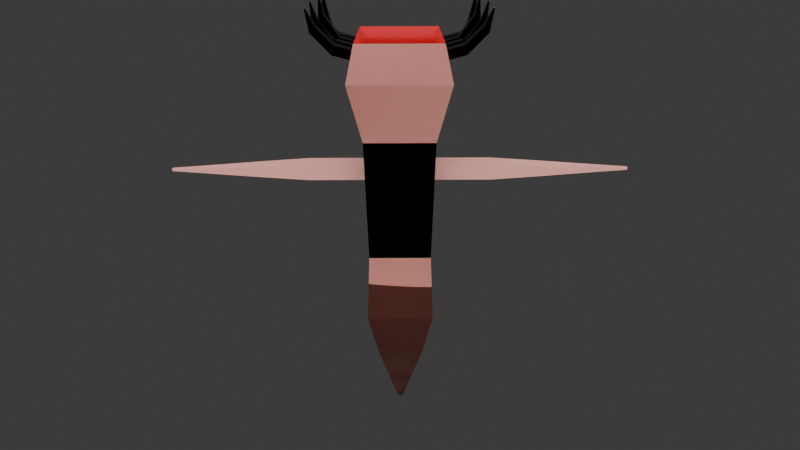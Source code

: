 # Source: theligntRIGGED.blend  (saved by Blender 4.0.36; exported with 4.5.12 LTS)
import bpy
from mathutils import Matrix  # noqa: F401  (used for matrix-valued properties, if any)

bpy.ops.wm.read_factory_settings(use_empty=True)
scene = bpy.context.scene
scene.name = 'Scene'

# ---- collections
col_collection = bpy.data.collections.new('Collection'); scene.collection.children.link(col_collection)

# ---- materials (node trees are filled in below, after node groups)
mat_main = bpy.data.materials.new('Main')
mat_main.alpha_threshold = 0.0
mat_main.use_transparent_shadow = False
mat_main.roughness = 0.5
mat_main.line_color = (0.0, 0.0, 0.0, 1.0)
mat_material = bpy.data.materials.new('Material')
mat_material.use_transparent_shadow = False
mat_material_001 = bpy.data.materials.new('Material.001')
mat_material_001.use_transparent_shadow = False

# ---- material node trees
mat_main.use_nodes = True; mat_main.node_tree.nodes.clear()
_N = mat_main.node_tree.nodes; _L = mat_main.node_tree.links
n0 = _N.new('ShaderNodeOutputMaterial'); n0.name = 'Material Output'; n0.location = (300, 300)
n1 = _N.new('ShaderNodeBsdfPrincipled'); n1.name = 'Principled BSDF'; n1.location = (10, 300)
n1.inputs[0].default_value = (0.8013, 0.3685, 0.2975, 1.0)
n1.inputs[3].default_value = 1.45
_L.new(n1.outputs[0], n0.inputs[0])
n0.is_active_output = True
mat_material.use_nodes = True; mat_material.node_tree.nodes.clear()
_N = mat_material.node_tree.nodes; _L = mat_material.node_tree.links
n0 = _N.new('ShaderNodeBsdfPrincipled'); n0.name = 'Principled BSDF'; n0.location = (10, 300)
n0.inputs[0].default_value = (0.8005, 0.02302, 0.03118, 1.0)
n0.inputs[1].default_value = 0.4646
n0.inputs[2].default_value = 0.1457
n0.inputs[3].default_value = 1.45
n1 = _N.new('ShaderNodeOutputMaterial'); n1.name = 'Material Output'; n1.location = (300, 300)
_L.new(n0.outputs[0], n1.inputs[0])
n1.is_active_output = True
mat_material_001.use_nodes = True; mat_material_001.node_tree.nodes.clear()
_N = mat_material_001.node_tree.nodes; _L = mat_material_001.node_tree.links
n0 = _N.new('ShaderNodeBsdfPrincipled'); n0.name = 'Principled BSDF'; n0.location = (10, 300)
n0.inputs[0].default_value = (0.0, 0.0, 0.0, 1.0)
n0.inputs[1].default_value = 0.9764
n0.inputs[2].default_value = 0.1772
n0.inputs[3].default_value = 1.45
n1 = _N.new('ShaderNodeOutputMaterial'); n1.name = 'Material Output'; n1.location = (300, 300)
_L.new(n0.outputs[0], n1.inputs[0])
n1.is_active_output = True

# ---- world
world_world = bpy.data.worlds.new('World'); scene.world = world_world
world_world.use_nodes = True; world_world.node_tree.nodes.clear()
_N = world_world.node_tree.nodes; _L = world_world.node_tree.links
n0 = _N.new('ShaderNodeOutputWorld'); n0.name = 'World Output'; n0.location = (300, 300)
n1 = _N.new('ShaderNodeBackground'); n1.name = 'Background'; n1.location = (10, 300)
n1.inputs[0].default_value = (0.05088, 0.05088, 0.05088, 1.0)
_L.new(n1.outputs[0], n0.inputs[0])
n0.is_active_output = True
world_world.color = (0.05088, 0.05088, 0.05088)
world_world.use_sun_shadow = False
world_world.sun_shadow_jitter_overblur = 0.0

# ---- cameras
cam_camera_001 = bpy.data.cameras.new('Camera.001')
cam_camera_001.lens = 19.0

# ---- lights
light_point = bpy.data.lights.new('Point', 'SPOT')
light_point.color = (0.9743, 0.9491, 1.0)
light_point.transmission_factor = 0.0
light_point.energy = 1e+04
light_point.shadow_soft_size = 14.72
light_point.shadow_maximum_resolution = 0.006
light_point.use_absolute_resolution = True
light_point.use_soft_falloff = False

# ---- meshes
me_cube = bpy.data.meshes.new('Cube')
me_cube.from_pydata([(0.862, 0.862, 1.277), (1.0, 1.0, -1.0), (0.862, -0.862, 1.277), (1.0, -1.0, -1.0), (-0.862, 0.862, 1.277), (-1.0, 1.0, -1.0), (-0.862, -0.862, 1.277), (-1.0, -1.0, -1.0), (0.862, -0.862, 4.737), (-0.862, -0.862, 4.737), (0.862, 0.862, 4.737), (-0.862, 0.862, 4.737), (1.137, -1.137, 6.159), (-1.137, -1.137, 6.159), (1.137, 1.137, 6.159), (-1.137, 1.137, 6.159), (0.9383, -0.9383, 6.932), (-0.9383, -0.9383, 6.932), (0.9383, 0.9383, 6.932), (-0.9383, 0.9383, 6.932), (0.9383, -0.9383, 5.342), (-0.9383, -0.9383, 5.342), (0.9383, 0.9383, 5.342), (-0.9383, 0.9383, 5.342), (-1.031, 0.7926, 6.573), (-1.416, 0.7926, 6.672), (-0.979, 0.7926, 6.773), (-1.365, 0.7926, 6.872), (-1.031, 0.5445, 6.573), (-1.416, 0.5445, 6.672), (-0.979, 0.5445, 6.773), (-1.365, 0.5445, 6.872), (-1.03, 0.3425, 6.573), (-1.476, 0.3425, 6.688), (-0.9807, 0.3425, 6.767), (-1.426, 0.3425, 6.881), (-1.03, 0.1238, 6.573), (-1.476, 0.1238, 6.688), (-0.9807, 0.1238, 6.767), (-1.426, 0.1238, 6.881), (-1.03, -0.06636, 6.575), (-1.376, -0.06636, 6.663), (-0.9818, -0.06636, 6.762), (-1.328, -0.06636, 6.851), (-1.03, -0.3016, 6.575), (-1.376, -0.3016, 6.663), (-0.9818, -0.3016, 6.762), (-1.328, -0.3016, 6.851), (-1.041, -0.4702, 6.533), (-1.566, -0.4702, 6.668), (-0.9843, -0.4702, 6.753), (-1.509, -0.4702, 6.887), (-1.041, -0.6864, 6.533), (-1.566, -0.6864, 6.668), (-0.9843, -0.6864, 6.753), (-1.509, -0.6864, 6.887), (-1.836, 0.7697, 7.101), (-1.715, 0.7697, 7.219), (-1.715, 0.5674, 7.219), (-1.836, 0.5674, 7.101), (-1.842, 0.3166, 7.156), (-1.731, 0.3166, 7.26), (-1.731, 0.1497, 7.26), (-1.842, 0.1497, 7.156), (-1.774, -0.0955, 7.234), (-1.642, -0.0955, 7.296), (-1.642, -0.2725, 7.296), (-1.774, -0.2725, 7.234), (-1.766, -0.4962, 7.213), (-1.594, -0.4962, 7.218), (-1.594, -0.6604, 7.218), (-1.766, -0.6604, 7.213), (-1.709, -0.5643, 7.65), (-1.679, -0.5643, 7.651), (-1.679, -0.5922, 7.651), (-1.709, -0.5922, 7.65), (-1.739, -0.1667, 7.645), (-1.71, -0.1667, 7.649), (-1.71, -0.2013, 7.649), (-1.739, -0.2013, 7.645), (-1.864, 0.2472, 7.601), (-1.838, 0.2472, 7.603), (-1.838, 0.2192, 7.603), (-1.864, 0.2192, 7.601), (-1.905, 0.6812, 7.543), (-1.884, 0.6812, 7.544), (-1.884, 0.6559, 7.544), (-1.905, 0.6559, 7.543), (-0.751, 0.751, -2.839), (-0.751, -0.751, -2.839), (0.751, 0.751, -2.839), (0.751, -0.751, -2.839), (-0.433, 0.433, -4.579), (-0.433, -0.433, -4.579), (0.433, 0.433, -4.579), (0.433, -0.433, -4.579), (-0.09771, 0.09771, -6.39), (-0.09771, -0.09771, -6.39), (0.09771, 0.09771, -6.39), (0.09771, -0.09771, -6.39), (0.862, -0.2392, 3.41), (2.387, -0.2392, 3.41), (0.862, -0.2392, 3.829), (2.387, -0.2392, 3.829), (0.862, 0.2173, 3.41), (2.387, 0.2173, 3.41), (0.862, 0.2173, 3.829), (2.387, 0.2173, 3.829), (3.559, -0.1807, 3.464), (3.559, -0.1807, 3.775), (3.559, 0.1588, 3.775), (3.559, 0.1588, 3.464), (5.145, -0.09209, 3.545), (5.145, -0.09209, 3.694), (5.145, 0.07016, 3.694), (5.145, 0.07016, 3.545), (6.022, -0.04619, 3.587), (6.022, -0.04619, 3.652), (6.022, 0.02427, 3.652), (6.022, 0.02427, 3.587), (-0.862, 0.862, 1.277), (-1.0, 1.0, -1.0), (-0.862, -0.862, 1.277), (-1.0, -1.0, -1.0), (0.862, 0.862, 1.277), (1.0, 1.0, -1.0), (0.862, -0.862, 1.277), (1.0, -1.0, -1.0), (-0.862, -0.862, 4.737), (0.862, -0.862, 4.737), (-0.862, 0.862, 4.737), (0.862, 0.862, 4.737), (-1.137, -1.137, 6.159), (1.137, -1.137, 6.159), (-1.137, 1.137, 6.159), (1.137, 1.137, 6.159), (-0.9383, -0.9383, 6.932), (0.9383, -0.9383, 6.932), (-0.9383, 0.9383, 6.932), (0.9383, 0.9383, 6.932), (-0.6742, -0.6742, 5.342), (0.6742, -0.6742, 5.342), (-0.6742, 0.6742, 5.342), (0.6742, 0.6742, 5.342), (1.031, 0.7926, 6.573), (1.416, 0.7926, 6.672), (0.979, 0.7926, 6.773), (1.365, 0.7926, 6.872), (1.031, 0.5445, 6.573), (1.416, 0.5445, 6.672), (0.979, 0.5445, 6.773), (1.365, 0.5445, 6.872), (1.03, 0.3425, 6.573), (1.476, 0.3425, 6.688), (0.9807, 0.3425, 6.767), (1.426, 0.3425, 6.881), (1.03, 0.1238, 6.573), (1.476, 0.1238, 6.688), (0.9807, 0.1238, 6.767), (1.426, 0.1238, 6.881), (1.03, -0.06636, 6.575), (1.376, -0.06636, 6.663), (0.9818, -0.06636, 6.762), (1.328, -0.06636, 6.851), (1.03, -0.3016, 6.575), (1.376, -0.3016, 6.663), (0.9818, -0.3016, 6.762), (1.328, -0.3016, 6.851), (1.041, -0.4702, 6.533), (1.566, -0.4702, 6.668), (0.9843, -0.4702, 6.753), (1.509, -0.4702, 6.887), (1.041, -0.6864, 6.533), (1.566, -0.6864, 6.668), (0.9843, -0.6864, 6.753), (1.509, -0.6864, 6.887), (1.836, 0.7697, 7.101), (1.715, 0.7697, 7.219), (1.715, 0.5674, 7.219), (1.836, 0.5674, 7.101), (1.842, 0.3166, 7.156), (1.731, 0.3166, 7.26), (1.731, 0.1497, 7.26), (1.842, 0.1497, 7.156), (1.774, -0.0955, 7.234), (1.642, -0.0955, 7.296), (1.642, -0.2725, 7.296), (1.774, -0.2725, 7.234), (1.766, -0.4962, 7.213), (1.594, -0.4962, 7.218), (1.594, -0.6604, 7.218), (1.766, -0.6604, 7.213), (1.709, -0.5643, 7.65), (1.679, -0.5643, 7.651), (1.679, -0.5922, 7.651), (1.709, -0.5922, 7.65), (1.739, -0.1667, 7.645), (1.71, -0.1667, 7.649), (1.71, -0.2013, 7.649), (1.739, -0.2013, 7.645), (1.864, 0.2472, 7.601), (1.838, 0.2472, 7.603), (1.838, 0.2192, 7.603), (1.864, 0.2192, 7.601), (1.905, 0.6812, 7.543), (1.884, 0.6812, 7.544), (1.884, 0.6559, 7.544), (1.905, 0.6559, 7.543), (0.751, 0.751, -2.839), (0.751, -0.751, -2.839), (-0.751, 0.751, -2.839), (-0.751, -0.751, -2.839), (0.433, 0.433, -4.579), (0.433, -0.433, -4.579), (-0.433, 0.433, -4.579), (-0.433, -0.433, -4.579), (0.09771, 0.09771, -6.39), (0.09771, -0.09771, -6.39), (-0.09771, 0.09771, -6.39), (-0.09771, -0.09771, -6.39), (-0.862, -0.2392, 3.41), (-2.387, -0.2392, 3.41), (-0.862, -0.2392, 3.829), (-2.387, -0.2392, 3.829), (-0.862, 0.2173, 3.41), (-2.387, 0.2173, 3.41), (-0.862, 0.2173, 3.829), (-2.387, 0.2173, 3.829), (-3.559, -0.1807, 3.464), (-3.559, -0.1807, 3.775), (-3.559, 0.1588, 3.775), (-3.559, 0.1588, 3.464), (-5.145, -0.09209, 3.545), (-5.145, -0.09209, 3.694), (-5.145, 0.07016, 3.694), (-5.145, 0.07016, 3.545), (-6.022, -0.04619, 3.587), (-6.022, -0.04619, 3.652), (-6.022, 0.02427, 3.652), (-6.022, 0.02427, 3.587)], [], [(0, 4, 11, 10), (3, 2, 6, 7), (7, 6, 4, 5), (7, 5, 88, 89), (1, 0, 2, 3), (5, 4, 0, 1), (10, 11, 15, 14), (6, 2, 8, 9), (4, 6, 9, 11), (2, 0, 10, 8), (12, 14, 18, 16), (8, 10, 14, 12), (11, 9, 13, 15), (9, 8, 12, 13), (19, 17, 21, 23), (15, 13, 17, 19), (13, 12, 16, 17), (14, 15, 19, 18), (22, 23, 21, 20), (17, 16, 20, 21), (18, 19, 23, 22), (16, 18, 22, 20), (24, 25, 27, 26), (26, 27, 31, 30), (30, 31, 29, 28), (28, 29, 25, 24), (26, 30, 28, 24), (25, 29, 59, 56), (32, 33, 35, 34), (34, 35, 39, 38), (38, 39, 37, 36), (36, 37, 33, 32), (34, 38, 36, 32), (37, 39, 62, 63), (40, 41, 43, 42), (42, 43, 47, 46), (46, 47, 45, 44), (44, 45, 41, 40), (42, 46, 44, 40), (47, 43, 65, 66), (48, 49, 51, 50), (50, 51, 55, 54), (54, 55, 53, 52), (52, 53, 49, 48), (50, 54, 52, 48), (53, 55, 70, 71), (59, 58, 86, 87), (31, 27, 57, 58), (29, 31, 58, 59), (27, 25, 56, 57), (60, 63, 83, 80), (35, 33, 60, 61), (33, 37, 63, 60), (39, 35, 61, 62), (67, 66, 78, 79), (45, 47, 66, 67), (43, 41, 64, 65), (41, 45, 67, 64), (69, 68, 72, 73), (51, 49, 68, 69), (49, 53, 71, 68), (55, 51, 69, 70), (74, 73, 72, 75), (68, 71, 75, 72), (70, 69, 73, 74), (71, 70, 74, 75), (78, 77, 76, 79), (65, 64, 76, 77), (64, 67, 79, 76), (66, 65, 77, 78), (82, 81, 80, 83), (62, 61, 81, 82), (63, 62, 82, 83), (61, 60, 80, 81), (86, 85, 84, 87), (57, 56, 84, 85), (56, 59, 87, 84), (58, 57, 85, 86), (91, 89, 93, 95), (1, 3, 91, 90), (5, 1, 90, 88), (3, 7, 89, 91), (94, 95, 99, 98), (89, 88, 92, 93), (90, 91, 95, 94), (88, 90, 94, 92), (96, 98, 99, 97), (92, 94, 98, 96), (95, 93, 97, 99), (93, 92, 96, 97), (100, 101, 103, 102), (102, 103, 107, 106), (106, 107, 105, 104), (104, 105, 101, 100), (102, 106, 104, 100), (103, 101, 108, 109), (110, 109, 113, 114), (101, 105, 111, 108), (107, 103, 109, 110), (105, 107, 110, 111), (115, 114, 118, 119), (111, 110, 114, 115), (109, 108, 112, 113), (108, 111, 115, 112), (118, 117, 116, 119), (113, 112, 116, 117), (112, 115, 119, 116), (114, 113, 117, 118), (120, 130, 131, 124), (123, 127, 126, 122), (127, 125, 124, 126), (127, 209, 208, 125), (121, 123, 122, 120), (125, 121, 120, 124), (130, 134, 135, 131), (126, 129, 128, 122), (124, 131, 129, 126), (122, 128, 130, 120), (132, 136, 138, 134), (128, 132, 134, 130), (131, 135, 133, 129), (129, 133, 132, 128), (139, 143, 141, 137), (135, 139, 137, 133), (133, 137, 136, 132), (134, 138, 139, 135), (142, 140, 141, 143), (137, 141, 140, 136), (138, 142, 143, 139), (136, 140, 142, 138), (144, 146, 147, 145), (146, 150, 151, 147), (150, 148, 149, 151), (148, 144, 145, 149), (146, 144, 148, 150), (145, 176, 179, 149), (152, 154, 155, 153), (154, 158, 159, 155), (158, 156, 157, 159), (156, 152, 153, 157), (154, 152, 156, 158), (157, 183, 182, 159), (160, 162, 163, 161), (162, 166, 167, 163), (166, 164, 165, 167), (164, 160, 161, 165), (162, 160, 164, 166), (167, 186, 185, 163), (168, 170, 171, 169), (170, 174, 175, 171), (174, 172, 173, 175), (172, 168, 169, 173), (170, 168, 172, 174), (173, 191, 190, 175), (179, 207, 206, 178), (151, 178, 177, 147), (149, 179, 178, 151), (147, 177, 176, 145), (180, 200, 203, 183), (155, 181, 180, 153), (153, 180, 183, 157), (159, 182, 181, 155), (187, 199, 198, 186), (165, 187, 186, 167), (163, 185, 184, 161), (161, 184, 187, 165), (189, 193, 192, 188), (171, 189, 188, 169), (169, 188, 191, 173), (175, 190, 189, 171), (194, 195, 192, 193), (188, 192, 195, 191), (190, 194, 193, 189), (191, 195, 194, 190), (198, 199, 196, 197), (185, 197, 196, 184), (184, 196, 199, 187), (186, 198, 197, 185), (202, 203, 200, 201), (182, 202, 201, 181), (183, 203, 202, 182), (181, 201, 200, 180), (206, 207, 204, 205), (177, 205, 204, 176), (176, 204, 207, 179), (178, 206, 205, 177), (211, 215, 213, 209), (121, 210, 211, 123), (125, 208, 210, 121), (123, 211, 209, 127), (214, 218, 219, 215), (209, 213, 212, 208), (210, 214, 215, 211), (208, 212, 214, 210), (216, 217, 219, 218), (212, 216, 218, 214), (215, 219, 217, 213), (213, 217, 216, 212), (220, 222, 223, 221), (222, 226, 227, 223), (226, 224, 225, 227), (224, 220, 221, 225), (222, 220, 224, 226), (223, 229, 228, 221), (230, 234, 233, 229), (221, 228, 231, 225), (227, 230, 229, 223), (225, 231, 230, 227), (235, 239, 238, 234), (231, 235, 234, 230), (229, 233, 232, 228), (228, 232, 235, 231), (238, 239, 236, 237), (233, 237, 236, 232), (232, 236, 239, 235), (234, 238, 237, 233)])
me_cube.polygons.foreach_set('material_index', [0, 0, 0, 0, 0, 0, 0, 0, 0, 0, 0, 0, 0, 0, 0, 0, 0, 0, 0, 0, 0, 0, 2, 2, 2, 2, 0, 2, 2, 2, 2, 2, 0, 2, 2, 2, 0, 2, 0, 2, 2, 2, 2, 2, 0, 2, 2, 2, 2, 2, 2, 2, 2, 2, 2, 2, 2, 2, 2, 2, 2, 2, 2, 2, 2, 2, 2, 2, 2, 2, 2, 2, 2, 2, 0, 2, 2, 2, 0, 0, 0, 0, 0, 0, 0, 0, 0, 0, 0, 0, 0, 0, 0, 0, 0, 0, 0, 0, 0, 0, 0, 0, 0, 0, 0, 0, 0, 0, 0, 0, 0, 0, 0, 0, 0, 0, 0, 0, 0, 0, 0, 0, 1, 0, 0, 0, 1, 1, 1, 1, 2, 2, 2, 2, 0, 2, 2, 2, 2, 2, 0, 2, 2, 2, 2, 2, 0, 2, 2, 2, 2, 2, 0, 2, 2, 2, 2, 2, 0, 2, 2, 2, 2, 2, 2, 2, 2, 2, 2, 2, 2, 0, 2, 2, 2, 2, 2, 2, 2, 2, 2, 2, 0, 2, 2, 2, 0, 0, 0, 0, 0, 0, 0, 0, 0, 0, 0, 0, 0, 0, 0, 0, 0, 0, 0, 0, 0, 0, 0, 0, 0, 0, 0, 0, 0, 0])
_uv = me_cube.uv_layers.new(name='UVMap')
_uv.uv.foreach_set('vector', [0.625, 0.5, 0.625, 0.25, 0.625, 0.25, 0.625, 0.5, 0.375, 0.75, 0.625, 0.75, 0.625, 1.0, 0.375, 1.0, 0.375, 0.0, 0.625, 0.0, 0.625, 0.25, 0.375, 0.25, 0.375, 0.0, 0.375, 0.25, 0.375, 0.25, 0.375, 0.0, 0.375, 0.5, 0.625, 0.5, 0.625, 0.75, 0.375, 0.75, 0.375, 0.25, 0.625, 0.25, 0.625, 0.5, 0.375, 0.5, 0.625, 0.5, 0.625, 0.25, 0.625, 0.25, 0.625, 0.5, 0.625, 1.0, 0.625, 0.75, 0.625, 0.75, 0.625, 1.0, 0.625, 0.25, 0.625, 0.0, 0.625, 0.0, 0.625, 0.25, 0.625, 0.75, 0.625, 0.5, 0.625, 0.5, 0.625, 0.75, 0.625, 0.75, 0.625, 0.5, 0.625, 0.5, 0.625, 0.75, 0.625, 0.75, 0.625, 0.5, 0.625, 0.5, 0.625, 0.75, 0.625, 0.25, 0.625, 0.0, 0.625, 0.0, 0.625, 0.25, 0.625, 1.0, 0.625, 0.75, 0.625, 0.75, 0.625, 1.0, 0.625, 0.25, 0.625, 0.0, 0.625, 0.0, 0.625, 0.25, 0.625, 0.25, 0.625, 0.0, 0.625, 0.0, 0.625, 0.25, 0.625, 1.0, 0.625, 0.75, 0.625, 0.75, 0.625, 1.0, 0.625, 0.5, 0.625, 0.25, 0.625, 0.25, 0.625, 0.5, 0.625, 0.5, 0.875, 0.5, 0.875, 0.75, 0.625, 0.75, 0.625, 1.0, 0.625, 0.75, 0.625, 0.75, 0.625, 1.0, 0.625, 0.5, 0.625, 0.25, 0.625, 0.25, 0.625, 0.5, 0.625, 0.75, 0.625, 0.5, 0.625, 0.5, 0.625, 0.75, 0.375, 0.0, 0.625, 0.0, 0.625, 0.25, 0.375, 0.25, 0.375, 0.25, 0.625, 0.25, 0.625, 0.5, 0.375, 0.5, 0.375, 0.5, 0.625, 0.5, 0.625, 0.75, 0.375, 0.75, 0.375, 0.75, 0.625, 0.75, 0.625, 1.0, 0.375, 1.0, 0.125, 0.5, 0.375, 0.5, 0.375, 0.75, 0.125, 0.75, 0.625, 1.0, 0.625, 0.75, 0.625, 0.75, 0.625, 1.0, 0.375, 0.0, 0.625, 0.0, 0.625, 0.25, 0.375, 0.25, 0.375, 0.25, 0.625, 0.25, 0.625, 0.5, 0.375, 0.5, 0.375, 0.5, 0.625, 0.5, 0.625, 0.75, 0.375, 0.75, 0.375, 0.75, 0.625, 0.75, 0.625, 1.0, 0.375, 1.0, 0.125, 0.5, 0.375, 0.5, 0.375, 0.75, 0.125, 0.75, 0.625, 0.75, 0.625, 0.5, 0.625, 0.5, 0.625, 0.75, 0.375, 0.0, 0.625, 0.0, 0.625, 0.25, 0.375, 0.25, 0.375, 0.25, 0.625, 0.25, 0.625, 0.5, 0.375, 0.5, 0.375, 0.5, 0.625, 0.5, 0.625, 0.75, 0.375, 0.75, 0.375, 0.75, 0.625, 0.75, 0.625, 1.0, 0.375, 1.0, 0.125, 0.5, 0.375, 0.5, 0.375, 0.75, 0.125, 0.75, 0.625, 0.5, 0.625, 0.25, 0.625, 0.25, 0.625, 0.5, 0.375, 0.0, 0.625, 0.0, 0.625, 0.25, 0.375, 0.25, 0.375, 0.25, 0.625, 0.25, 0.625, 0.5, 0.375, 0.5, 0.375, 0.5, 0.625, 0.5, 0.625, 0.75, 0.375, 0.75, 0.375, 0.75, 0.625, 0.75, 0.625, 1.0, 0.375, 1.0, 0.125, 0.5, 0.375, 0.5, 0.375, 0.75, 0.125, 0.75, 0.625, 0.75, 0.625, 0.5, 0.625, 0.5, 0.625, 0.75, 0.625, 0.75, 0.625, 0.5, 0.625, 0.5, 0.625, 0.75, 0.625, 0.5, 0.625, 0.25, 0.625, 0.25, 0.625, 0.5, 0.625, 0.75, 0.625, 0.5, 0.625, 0.5, 0.625, 0.75, 0.625, 0.25, 0.625, 0.0, 0.625, 0.0, 0.625, 0.25, 0.625, 1.0, 0.625, 0.75, 0.625, 0.75, 0.625, 1.0, 0.625, 0.25, 0.625, 0.0, 0.625, 0.0, 0.625, 0.25, 0.625, 1.0, 0.625, 0.75, 0.625, 0.75, 0.625, 1.0, 0.625, 0.5, 0.625, 0.25, 0.625, 0.25, 0.625, 0.5, 0.625, 0.75, 0.625, 0.5, 0.625, 0.5, 0.625, 0.75, 0.625, 0.75, 0.625, 0.5, 0.625, 0.5, 0.625, 0.75, 0.625, 0.25, 0.625, 0.0, 0.625, 0.0, 0.625, 0.25, 0.625, 1.0, 0.625, 0.75, 0.625, 0.75, 0.625, 1.0, 0.625, 0.25, 0.625, 0.0, 0.625, 0.0, 0.625, 0.25, 0.625, 0.25, 0.625, 0.0, 0.625, 0.0, 0.625, 0.25, 0.625, 1.0, 0.625, 0.75, 0.625, 0.75, 0.625, 1.0, 0.625, 0.5, 0.625, 0.25, 0.625, 0.25, 0.625, 0.5, 0.625, 0.5, 0.875, 0.5, 0.875, 0.75, 0.625, 0.75, 0.625, 1.0, 0.625, 0.75, 0.625, 0.75, 0.625, 1.0, 0.625, 0.5, 0.625, 0.25, 0.625, 0.25, 0.625, 0.5, 0.625, 0.75, 0.625, 0.5, 0.625, 0.5, 0.625, 0.75, 0.625, 0.5, 0.875, 0.5, 0.875, 0.75, 0.625, 0.75, 0.625, 0.25, 0.625, 0.0, 0.625, 0.0, 0.625, 0.25, 0.625, 1.0, 0.625, 0.75, 0.625, 0.75, 0.625, 1.0, 0.625, 0.5, 0.625, 0.25, 0.625, 0.25, 0.625, 0.5, 0.625, 0.5, 0.875, 0.5, 0.875, 0.75, 0.625, 0.75, 0.625, 0.5, 0.625, 0.25, 0.625, 0.25, 0.625, 0.5, 0.625, 0.75, 0.625, 0.5, 0.625, 0.5, 0.625, 0.75, 0.625, 0.25, 0.625, 0.0, 0.625, 0.0, 0.625, 0.25, 0.625, 0.5, 0.875, 0.5, 0.875, 0.75, 0.625, 0.75, 0.625, 0.25, 0.625, 0.0, 0.625, 0.0, 0.625, 0.25, 0.625, 1.0, 0.625, 0.75, 0.625, 0.75, 0.625, 1.0, 0.625, 0.5, 0.625, 0.25, 0.625, 0.25, 0.625, 0.5, 0.375, 0.75, 0.375, 1.0, 0.375, 1.0, 0.375, 0.75, 0.375, 0.5, 0.375, 0.75, 0.375, 0.75, 0.375, 0.5, 0.375, 0.25, 0.375, 0.5, 0.375, 0.5, 0.375, 0.25, 0.375, 0.75, 0.375, 1.0, 0.375, 1.0, 0.375, 0.75, 0.375, 0.5, 0.375, 0.75, 0.375, 0.75, 0.375, 0.5, 0.375, 0.0, 0.375, 0.25, 0.375, 0.25, 0.375, 0.0, 0.375, 0.5, 0.375, 0.75, 0.375, 0.75, 0.375, 0.5, 0.375, 0.25, 0.375, 0.5, 0.375, 0.5, 0.375, 0.25, 0.125, 0.5, 0.375, 0.5, 0.375, 0.75, 0.125, 0.75, 0.375, 0.25, 0.375, 0.5, 0.375, 0.5, 0.375, 0.25, 0.375, 0.75, 0.375, 1.0, 0.375, 1.0, 0.375, 0.75, 0.375, 0.0, 0.375, 0.25, 0.375, 0.25, 0.375, 0.0, 0.375, 0.0, 0.625, 0.0, 0.625, 0.25, 0.375, 0.25, 0.375, 0.25, 0.625, 0.25, 0.625, 0.5, 0.375, 0.5, 0.375, 0.5, 0.625, 0.5, 0.625, 0.75, 0.375, 0.75, 0.375, 0.75, 0.625, 0.75, 0.625, 1.0, 0.375, 1.0, 0.125, 0.5, 0.375, 0.5, 0.375, 0.75, 0.125, 0.75, 0.625, 0.25, 0.625, 0.0, 0.625, 0.0, 0.625, 0.25, 0.625, 0.5, 0.625, 0.25, 0.625, 0.25, 0.625, 0.5, 0.625, 1.0, 0.625, 0.75, 0.625, 0.75, 0.625, 1.0, 0.625, 0.5, 0.625, 0.25, 0.625, 0.25, 0.625, 0.5, 0.625, 0.75, 0.625, 0.5, 0.625, 0.5, 0.625, 0.75, 0.625, 0.75, 0.625, 0.5, 0.625, 0.5, 0.625, 0.75, 0.625, 0.75, 0.625, 0.5, 0.625, 0.5, 0.625, 0.75, 0.625, 0.25, 0.625, 0.0, 0.625, 0.0, 0.625, 0.25, 0.625, 1.0, 0.625, 0.75, 0.625, 0.75, 0.625, 1.0, 0.625, 0.5, 0.875, 0.5, 0.875, 0.75, 0.625, 0.75, 0.625, 0.25, 0.625, 0.0, 0.625, 0.0, 0.625, 0.25, 0.625, 1.0, 0.625, 0.75, 0.625, 0.75, 0.625, 1.0, 0.625, 0.5, 0.625, 0.25, 0.625, 0.25, 0.625, 0.5, 0.625, 0.5, 0.625, 0.5, 0.625, 0.25, 0.625, 0.25, 0.375, 0.75, 0.375, 1.0, 0.625, 1.0, 0.625, 0.75, 0.375, 0.0, 0.375, 0.25, 0.625, 0.25, 0.625, 0.0, 0.375, 0.0, 0.375, 0.0, 0.375, 0.25, 0.375, 0.25, 0.375, 0.5, 0.375, 0.75, 0.625, 0.75, 0.625, 0.5, 0.375, 0.25, 0.375, 0.5, 0.625, 0.5, 0.625, 0.25, 0.625, 0.5, 0.625, 0.5, 0.625, 0.25, 0.625, 0.25, 0.625, 1.0, 0.625, 1.0, 0.625, 0.75, 0.625, 0.75, 0.625, 0.25, 0.625, 0.25, 0.625, 0.0, 0.625, 0.0, 0.625, 0.75, 0.625, 0.75, 0.625, 0.5, 0.625, 0.5, 0.625, 0.75, 0.625, 0.75, 0.625, 0.5, 0.625, 0.5, 0.625, 0.75, 0.625, 0.75, 0.625, 0.5, 0.625, 0.5, 0.625, 0.25, 0.625, 0.25, 0.625, 0.0, 0.625, 0.0, 0.625, 1.0, 0.625, 1.0, 0.625, 0.75, 0.625, 0.75, 0.625, 0.25, 0.625, 0.25, 0.625, 0.0, 0.625, 0.0, 0.625, 0.25, 0.625, 0.25, 0.625, 0.0, 0.625, 0.0, 0.625, 1.0, 0.625, 1.0, 0.625, 0.75, 0.625, 0.75, 0.625, 0.5, 0.625, 0.5, 0.625, 0.25, 0.625, 0.25, 0.625, 0.5, 0.625, 0.75, 0.875, 0.75, 0.875, 0.5, 0.625, 1.0, 0.625, 1.0, 0.625, 0.75, 0.625, 0.75, 0.625, 0.5, 0.625, 0.5, 0.625, 0.25, 0.625, 0.25, 0.625, 0.75, 0.625, 0.75, 0.625, 0.5, 0.625, 0.5, 0.375, 0.0, 0.375, 0.25, 0.625, 0.25, 0.625, 0.0, 0.375, 0.25, 0.375, 0.5, 0.625, 0.5, 0.625, 0.25, 0.375, 0.5, 0.375, 0.75, 0.625, 0.75, 0.625, 0.5, 0.375, 0.75, 0.375, 1.0, 0.625, 1.0, 0.625, 0.75, 0.125, 0.5, 0.125, 0.75, 0.375, 0.75, 0.375, 0.5, 0.625, 1.0, 0.625, 1.0, 0.625, 0.75, 0.625, 0.75, 0.375, 0.0, 0.375, 0.25, 0.625, 0.25, 0.625, 0.0, 0.375, 0.25, 0.375, 0.5, 0.625, 0.5, 0.625, 0.25, 0.375, 0.5, 0.375, 0.75, 0.625, 0.75, 0.625, 0.5, 0.375, 0.75, 0.375, 1.0, 0.625, 1.0, 0.625, 0.75, 0.125, 0.5, 0.125, 0.75, 0.375, 0.75, 0.375, 0.5, 0.625, 0.75, 0.625, 0.75, 0.625, 0.5, 0.625, 0.5, 0.375, 0.0, 0.375, 0.25, 0.625, 0.25, 0.625, 0.0, 0.375, 0.25, 0.375, 0.5, 0.625, 0.5, 0.625, 0.25, 0.375, 0.5, 0.375, 0.75, 0.625, 0.75, 0.625, 0.5, 0.375, 0.75, 0.375, 1.0, 0.625, 1.0, 0.625, 0.75, 0.125, 0.5, 0.125, 0.75, 0.375, 0.75, 0.375, 0.5, 0.625, 0.5, 0.625, 0.5, 0.625, 0.25, 0.625, 0.25, 0.375, 0.0, 0.375, 0.25, 0.625, 0.25, 0.625, 0.0, 0.375, 0.25, 0.375, 0.5, 0.625, 0.5, 0.625, 0.25, 0.375, 0.5, 0.375, 0.75, 0.625, 0.75, 0.625, 0.5, 0.375, 0.75, 0.375, 1.0, 0.625, 1.0, 0.625, 0.75, 0.125, 0.5, 0.125, 0.75, 0.375, 0.75, 0.375, 0.5, 0.625, 0.75, 0.625, 0.75, 0.625, 0.5, 0.625, 0.5, 0.625, 0.75, 0.625, 0.75, 0.625, 0.5, 0.625, 0.5, 0.625, 0.5, 0.625, 0.5, 0.625, 0.25, 0.625, 0.25, 0.625, 0.75, 0.625, 0.75, 0.625, 0.5, 0.625, 0.5, 0.625, 0.25, 0.625, 0.25, 0.625, 0.0, 0.625, 0.0, 0.625, 1.0, 0.625, 1.0, 0.625, 0.75, 0.625, 0.75, 0.625, 0.25, 0.625, 0.25, 0.625, 0.0, 0.625, 0.0, 0.625, 1.0, 0.625, 1.0, 0.625, 0.75, 0.625, 0.75, 0.625, 0.5, 0.625, 0.5, 0.625, 0.25, 0.625, 0.25, 0.625, 0.75, 0.625, 0.75, 0.625, 0.5, 0.625, 0.5, 0.625, 0.75, 0.625, 0.75, 0.625, 0.5, 0.625, 0.5, 0.625, 0.25, 0.625, 0.25, 0.625, 0.0, 0.625, 0.0, 0.625, 1.0, 0.625, 1.0, 0.625, 0.75, 0.625, 0.75, 0.625, 0.25, 0.625, 0.25, 0.625, 0.0, 0.625, 0.0, 0.625, 0.25, 0.625, 0.25, 0.625, 0.0, 0.625, 0.0, 0.625, 1.0, 0.625, 1.0, 0.625, 0.75, 0.625, 0.75, 0.625, 0.5, 0.625, 0.5, 0.625, 0.25, 0.625, 0.25, 0.625, 0.5, 0.625, 0.75, 0.875, 0.75, 0.875, 0.5, 0.625, 1.0, 0.625, 1.0, 0.625, 0.75, 0.625, 0.75, 0.625, 0.5, 0.625, 0.5, 0.625, 0.25, 0.625, 0.25, 0.625, 0.75, 0.625, 0.75, 0.625, 0.5, 0.625, 0.5, 0.625, 0.5, 0.625, 0.75, 0.875, 0.75, 0.875, 0.5, 0.625, 0.25, 0.625, 0.25, 0.625, 0.0, 0.625, 0.0, 0.625, 1.0, 0.625, 1.0, 0.625, 0.75, 0.625, 0.75, 0.625, 0.5, 0.625, 0.5, 0.625, 0.25, 0.625, 0.25, 0.625, 0.5, 0.625, 0.75, 0.875, 0.75, 0.875, 0.5, 0.625, 0.5, 0.625, 0.5, 0.625, 0.25, 0.625, 0.25, 0.625, 0.75, 0.625, 0.75, 0.625, 0.5, 0.625, 0.5, 0.625, 0.25, 0.625, 0.25, 0.625, 0.0, 0.625, 0.0, 0.625, 0.5, 0.625, 0.75, 0.875, 0.75, 0.875, 0.5, 0.625, 0.25, 0.625, 0.25, 0.625, 0.0, 0.625, 0.0, 0.625, 1.0, 0.625, 1.0, 0.625, 0.75, 0.625, 0.75, 0.625, 0.5, 0.625, 0.5, 0.625, 0.25, 0.625, 0.25, 0.375, 0.75, 0.375, 0.75, 0.375, 1.0, 0.375, 1.0, 0.375, 0.5, 0.375, 0.5, 0.375, 0.75, 0.375, 0.75, 0.375, 0.25, 0.375, 0.25, 0.375, 0.5, 0.375, 0.5, 0.375, 0.75, 0.375, 0.75, 0.375, 1.0, 0.375, 1.0, 0.375, 0.5, 0.375, 0.5, 0.375, 0.75, 0.375, 0.75, 0.375, 0.0, 0.375, 0.0, 0.375, 0.25, 0.375, 0.25, 0.375, 0.5, 0.375, 0.5, 0.375, 0.75, 0.375, 0.75, 0.375, 0.25, 0.375, 0.25, 0.375, 0.5, 0.375, 0.5, 0.125, 0.5, 0.125, 0.75, 0.375, 0.75, 0.375, 0.5, 0.375, 0.25, 0.375, 0.25, 0.375, 0.5, 0.375, 0.5, 0.375, 0.75, 0.375, 0.75, 0.375, 1.0, 0.375, 1.0, 0.375, 0.0, 0.375, 0.0, 0.375, 0.25, 0.375, 0.25, 0.375, 0.0, 0.375, 0.25, 0.625, 0.25, 0.625, 0.0, 0.375, 0.25, 0.375, 0.5, 0.625, 0.5, 0.625, 0.25, 0.375, 0.5, 0.375, 0.75, 0.625, 0.75, 0.625, 0.5, 0.375, 0.75, 0.375, 1.0, 0.625, 1.0, 0.625, 0.75, 0.125, 0.5, 0.125, 0.75, 0.375, 0.75, 0.375, 0.5, 0.625, 0.25, 0.625, 0.25, 0.625, 0.0, 0.625, 0.0, 0.625, 0.5, 0.625, 0.5, 0.625, 0.25, 0.625, 0.25, 0.625, 1.0, 0.625, 1.0, 0.625, 0.75, 0.625, 0.75, 0.625, 0.5, 0.625, 0.5, 0.625, 0.25, 0.625, 0.25, 0.625, 0.75, 0.625, 0.75, 0.625, 0.5, 0.625, 0.5, 0.625, 0.75, 0.625, 0.75, 0.625, 0.5, 0.625, 0.5, 0.625, 0.75, 0.625, 0.75, 0.625, 0.5, 0.625, 0.5, 0.625, 0.25, 0.625, 0.25, 0.625, 0.0, 0.625, 0.0, 0.625, 1.0, 0.625, 1.0, 0.625, 0.75, 0.625, 0.75, 0.625, 0.5, 0.625, 0.75, 0.875, 0.75, 0.875, 0.5, 0.625, 0.25, 0.625, 0.25, 0.625, 0.0, 0.625, 0.0, 0.625, 1.0, 0.625, 1.0, 0.625, 0.75, 0.625, 0.75, 0.625, 0.5, 0.625, 0.5, 0.625, 0.25, 0.625, 0.25])
me_cube.materials.append(mat_main)
me_cube.materials.append(mat_material)
me_cube.materials.append(mat_material_001)
me_cube.use_mirror_vertex_groups = False
me_cube.update()
arm_armature = bpy.data.armatures.new('Armature')  # bones are not reproduced

# ---- objects
ob_cube = bpy.data.objects.new('Cube', me_cube)
ob_armature = bpy.data.objects.new('Armature', arm_armature)
ob_point = bpy.data.objects.new('Point', light_point)
ob_camera = bpy.data.objects.new('Camera', cam_camera_001)

# ---- transforms, parenting, visibility, modifiers, constraints
ob_cube.parent = ob_armature
ob_cube.matrix_parent_inverse = Matrix(((1.0, -0.0, 0.0, -0.0), (-0.0, 1.0, -0.0, 0.0), (0.0, -0.0, 1.0, 6.361), (-0.0, 0.0, -0.0, 1.0)))
ob_cube.location = (0.0, 0.0, 0.0)
ob_cube.lock_rotations_4d = False
ob_cube.empty_display_type = 'ARROWS'
ob_cube.lineart.crease_threshold = 0.0
_vg = ob_cube.vertex_groups.new(name='Bone')
for _i, _w in zip([96, 97, 98, 99, 216, 217, 218, 219], [0.995, 0.9954, 0.9954, 0.995, 0.995, 0.9954, 0.9954, 0.995]): _vg.add([_i], _w, 'REPLACE')
_vg = ob_cube.vertex_groups.new(name='Bone.003')
for _i, _w in zip([88, 89, 90, 91, 92, 93, 94, 95, 208, 209, 210, 211, 212, 213, 214, 215], [0.058, 0.058, 0.058, 0.058, 0.9469, 0.9469, 0.9469, 0.9469, 0.058, 0.058, 0.058, 0.058, 0.9469, 0.9469, 0.9469, 0.9469]): _vg.add([_i], _w, 'REPLACE')
_vg = ob_cube.vertex_groups.new(name='Bone.004')
_vg = ob_cube.vertex_groups.new(name='Bone.005')
for _i, _w in zip([1, 3, 5, 7, 88, 89, 90, 91, 92, 93, 94, 95, 121, 123, 125, 127, 208, 209, 210, 211, 212, 213, 214, 215], [0.09022, 0.09022, 0.09022, 0.09022, 0.8634, 0.8634, 0.8634, 0.8634, 0.01685, 0.01685, 0.01685, 0.01685, 0.09022, 0.09022, 0.09022, 0.09022, 0.8634, 0.8634, 0.8634, 0.8634, 0.01685, 0.01685, 0.01685, 0.01685]): _vg.add([_i], _w, 'REPLACE')
_vg = ob_cube.vertex_groups.new(name='Bone.006')
_vg = ob_cube.vertex_groups.new(name='Bone.007')
for _i, _w in zip([0, 1, 2, 3, 4, 5, 6, 7, 88, 89, 90, 91, 120, 121, 122, 123, 124, 125, 126, 127, 208, 209, 210, 211], [0.04389, 0.8177, 0.04389, 0.8177, 0.04389, 0.8177, 0.04389, 0.8177, 0.07018, 0.07018, 0.07018, 0.07018, 0.04389, 0.8177, 0.04389, 0.8177, 0.04389, 0.8177, 0.04389, 0.8177, 0.07018, 0.07018, 0.07018, 0.07018]): _vg.add([_i], _w, 'REPLACE')
_vg = ob_cube.vertex_groups.new(name='Bone.008')
_vg = ob_cube.vertex_groups.new(name='Bone.009')
for _i, _w in zip([0, 1, 2, 3, 4, 5, 6, 7, 8, 9, 10, 11, 120, 121, 122, 123, 124, 125, 126, 127, 128, 129, 130, 131], [0.9136, 0.08288, 0.9136, 0.08288, 0.9136, 0.08289, 0.9136, 0.08288, 0.01695, 0.01698, 0.01692, 0.01903, 0.9136, 0.08289, 0.9136, 0.08288, 0.9136, 0.08288, 0.9136, 0.08288, 0.01698, 0.01697, 0.01913, 0.01697]): _vg.add([_i], _w, 'REPLACE')
_vg = ob_cube.vertex_groups.new(name='Bone.010')
_vg = ob_cube.vertex_groups.new(name='Bone.011')
_vg = ob_cube.vertex_groups.new(name='Bone.012')
for _i, _w in zip([220, 222, 224, 226], [0.7752, 0.2113, 0.2154, 0.8185]): _vg.add([_i], _w, 'REPLACE')
_vg = ob_cube.vertex_groups.new(name='Bone.013')
for _i, _w in zip([220, 221, 222, 223, 224, 225, 226, 227], [0.2245, 0.9753, 0.7884, 0.983, 0.7842, 0.9816, 0.1813, 0.9794]): _vg.add([_i], _w, 'REPLACE')
_vg = ob_cube.vertex_groups.new(name='Bone.014')
for _i, _w in zip([228, 229, 230, 231], [0.9836, 0.986, 0.9877, 0.9851]): _vg.add([_i], _w, 'REPLACE')
_vg = ob_cube.vertex_groups.new(name='Bone.015')
_vg = ob_cube.vertex_groups.new(name='Bone.016')
for _i, _w in zip([232, 233, 234, 235, 236, 237, 238, 239], [0.9975, 0.9982, 0.9981, 0.9975, 0.9999, 0.9999, 0.9999, 0.9999]): _vg.add([_i], _w, 'REPLACE')
_vg = ob_cube.vertex_groups.new(name='Bone.017')
for _i, _w in zip([100, 102, 104, 106], [0.7752, 0.2113, 0.2154, 0.8185]): _vg.add([_i], _w, 'REPLACE')
_vg = ob_cube.vertex_groups.new(name='Bone.018')
for _i, _w in zip([100, 101, 102, 103, 104, 105, 106, 107], [0.2245, 0.9753, 0.7884, 0.983, 0.7842, 0.9816, 0.1813, 0.9794]): _vg.add([_i], _w, 'REPLACE')
_vg = ob_cube.vertex_groups.new(name='Bone.019')
for _i, _w in zip([108, 109, 110, 111], [0.9836, 0.986, 0.9877, 0.9851]): _vg.add([_i], _w, 'REPLACE')
_vg = ob_cube.vertex_groups.new(name='Bone.020')
_vg = ob_cube.vertex_groups.new(name='Bone.021')
for _i, _w in zip([112, 113, 114, 115, 116, 117, 118, 119], [0.9969, 0.9975, 0.9987, 0.9979, 0.9998, 0.9999, 0.9999, 0.9999]): _vg.add([_i], _w, 'REPLACE')
_vg = ob_cube.vertex_groups.new(name='Bone.022')
_vg = ob_cube.vertex_groups.new(name='Bone.023')
for _i, _w in zip([0, 2, 4, 6, 8, 9, 10, 11, 12, 13, 14, 15, 19, 20, 21, 22, 23, 120, 122, 124, 126, 128, 129, 130, 131, 132, 133, 134, 135, 138, 139, 140, 141, 142, 143], [0.01154, 0.01144, 0.01297, 0.01158, 0.8726, 0.873, 0.8722, 0.8997, 0.08305, 0.0571, 0.04474, 0.4125, 0.2363, 0.02475, 0.05996, 0.05863, 0.1283, 0.01305, 0.01159, 0.01158, 0.01145, 0.873, 0.8728, 0.901, 0.8728, 0.05518, 0.08479, 0.4272, 0.05311, 0.261, 0.08493, 0.07099, 0.06187, 0.1354, 0.09458]): _vg.add([_i], _w, 'REPLACE')
_vg = ob_cube.vertex_groups.new(name='Bone.024')
_vg = ob_cube.vertex_groups.new(name='Bone.025')
_vg = ob_cube.vertex_groups.new(name='Bone.027')
for _i, _w in zip([32, 34, 36, 38, 39], [0.4768, 0.0205, 0.9179, 0.9176, 0.005691]): _vg.add([_i], _w, 'REPLACE')
_vg = ob_cube.vertex_groups.new(name='Bone.028')
for _i, _w in zip([24, 26, 28, 29, 30, 31, 32, 34, 38], [0.4938, 0.5072, 0.6275, 0.01966, 0.949, 0.01925, 0.09863, 0.9453, 0.05873]): _vg.add([_i], _w, 'REPLACE')
_vg = ob_cube.vertex_groups.new(name='Bone.040')
for _i, _w in zip([24, 25, 26, 27, 28, 29, 30, 31], [0.5056, 0.9656, 0.4924, 0.9657, 0.3698, 0.9528, 0.05012, 0.9222]): _vg.add([_i], _w, 'REPLACE')
_vg = ob_cube.vertex_groups.new(name='Bone.041')
for _i, _w in zip([56, 57, 58, 59], [0.4704, 0.05289, 0.07056, 0.4609]): _vg.add([_i], _w, 'REPLACE')
_vg = ob_cube.vertex_groups.new(name='Bone.042')
for _i, _w in zip([31, 56, 57, 58, 59, 84, 85, 86, 87], [0.02679, 0.521, 0.9299, 0.9059, 0.5287, 0.9981, 0.9981, 0.9983, 0.997]): _vg.add([_i], _w, 'REPLACE')
_vg = ob_cube.vertex_groups.new(name='Bone.037')
for _i, _w in zip([32, 33, 36, 37, 39], [0.4074, 0.459, 0.04824, 0.4357, 0.07825]): _vg.add([_i], _w, 'REPLACE')
_vg = ob_cube.vertex_groups.new(name='Bone.038')
for _i, _w in zip([33, 35, 37, 39, 60, 61, 62, 63], [0.5312, 0.9627, 0.5448, 0.8469, 0.4723, 0.04472, 0.07401, 0.4608]): _vg.add([_i], _w, 'REPLACE')
_vg = ob_cube.vertex_groups.new(name='Bone.039')
for _i, _w in zip([39, 60, 61, 62, 63, 80, 81, 82, 83], [0.0391, 0.5273, 0.9526, 0.9289, 0.5355, 1.0, 1.0, 1.002, 0.9989]): _vg.add([_i], _w, 'REPLACE')
_vg = ob_cube.vertex_groups.new(name='Bone.029')
for _i, _w in zip([40, 42, 43, 44, 46], [0.9092, 0.8843, 0.008761, 0.06756, 0.4706]): _vg.add([_i], _w, 'REPLACE')
_vg = ob_cube.vertex_groups.new(name='Bone.030')
for _i, _w in zip([9, 13, 15, 17, 19, 20, 21, 22, 23, 40, 44, 46, 48, 50, 52, 54, 128, 132, 134, 136, 138, 139, 140, 141, 142, 143], [0.02871, 0.4575, 0.1285, 0.4378, 0.1659, 0.1073, 0.2553, 0.08986, 0.17, 0.0518, 0.8827, 0.08081, 0.8936, 0.8949, 0.497, 0.1621, 0.02999, 0.4632, 0.1453, 0.4892, 0.1935, 0.06233, 0.2688, 0.151, 0.2022, 0.1429]): _vg.add([_i], _w, 'REPLACE')
_vg = ob_cube.vertex_groups.new(name='Bone.031')
for _i, _w in zip([9, 13, 15, 17, 19, 20, 21, 22, 23, 48, 49, 50, 51, 52, 53, 54, 55, 128, 132, 134, 136, 138, 139, 140, 141, 142, 143], [0.02871, 0.4575, 0.1285, 0.4378, 0.1659, 0.1073, 0.2553, 0.08986, 0.17, 0.09924, 0.8512, 0.08318, 0.0742, 0.4973, 0.8304, 0.8116, 0.1513, 0.02999, 0.4632, 0.1453, 0.4892, 0.1935, 0.06233, 0.2688, 0.151, 0.2022, 0.1429]): _vg.add([_i], _w, 'REPLACE')
_vg = ob_cube.vertex_groups.new(name='Bone.032')
for _i, _w in zip([49, 51, 53, 54, 55, 68, 69, 70, 71, 73, 74], [0.1339, 0.8961, 0.1492, 0.001843, 0.8327, 0.1462, 0.8553, 0.918, 0.09353, 0.001147, 0.002302]): _vg.add([_i], _w, 'REPLACE')
_vg = ob_cube.vertex_groups.new(name='Bone.033')
for _i, _w in zip([68, 69, 70, 71, 72, 73, 74, 75], [0.8603, 0.1436, 0.09127, 0.9039, 0.9974, 0.9745, 0.974, 0.9973]): _vg.add([_i], _w, 'REPLACE')
_vg = ob_cube.vertex_groups.new(name='Bone.034')
for _i, _w in zip([42, 46], [0.03396, 0.4083]): _vg.add([_i], _w, 'REPLACE')
_vg = ob_cube.vertex_groups.new(name='Bone.035')
for _i, _w in zip([40, 41, 42, 43, 44, 45, 46, 47], [0.01851, 0.9719, 0.05644, 0.9278, 0.001537, 0.9713, 0.02654, 0.9055]): _vg.add([_i], _w, 'REPLACE')
_vg = ob_cube.vertex_groups.new(name='Bone.036')
for _i, _w in zip([43, 47, 64, 65, 66, 67, 76, 77, 78, 79], [0.02784, 0.05224, 0.9926, 0.9818, 0.9789, 0.9913, 0.9997, 0.9998, 0.9997, 0.9998]): _vg.add([_i], _w, 'REPLACE')
_vg = ob_cube.vertex_groups.new(name='Bone.026')
_vg = ob_cube.vertex_groups.new(name='Bone.043')
for _i, _w in zip([152, 154, 156, 158], [0.09223, 0.007757, 0.8442, 0.1202]): _vg.add([_i], _w, 'REPLACE')
_vg = ob_cube.vertex_groups.new(name='Bone.044')
for _i, _w in zip([10, 14, 15, 17, 18, 19, 20, 21, 22, 23, 131, 134, 135, 138, 139, 140, 141, 142, 143, 144, 146, 148, 150, 152, 154, 156, 158], [0.03691, 0.4992, 0.2051, 0.002975, 0.8222, 0.2919, 0.1994, 0.1656, 0.4758, 0.3094, 0.02703, 0.09619, 0.4504, 0.1114, 0.2803, 0.06693, 0.07926, 0.109, 0.149, 0.07562, 0.09099, 0.8388, 0.1516, 0.8504, 0.8254, 0.0693, 0.111]): _vg.add([_i], _w, 'REPLACE')
_vg = ob_cube.vertex_groups.new(name='Bone.047')
for _i, _w in zip([10, 14, 15, 18, 19, 22, 23, 131, 134, 135, 138, 139, 140, 141, 142, 143, 144, 145, 146, 147, 148, 149, 150, 151], [0.02315, 0.431, 0.05662, 0.06638, 0.04182, 0.03575, 0.0232, 0.02703, 0.09619, 0.4504, 0.1114, 0.2803, 0.06693, 0.07926, 0.109, 0.149, 0.8932, 0.7439, 0.7117, 0.1107, 0.1362, 0.4712, 0.761, 0.05085]): _vg.add([_i], _w, 'REPLACE')
_vg = ob_cube.vertex_groups.new(name='Bone.048')
for _i, _w in zip([144, 145, 146, 147, 149, 150, 151, 176, 177, 178, 179], [0.01037, 0.241, 0.1913, 0.8574, 0.5137, 0.08538, 0.9256, 0.4775, 0.1084, 0.1122, 0.4827]): _vg.add([_i], _w, 'REPLACE')
_vg = ob_cube.vertex_groups.new(name='Bone.049')
for _i, _w in zip([147, 176, 177, 178, 179, 204, 205, 206, 207], [0.006595, 0.5201, 0.8891, 0.8922, 0.5152, 0.9995, 0.9994, 0.9997, 0.9992]): _vg.add([_i], _w, 'REPLACE')
_vg = ob_cube.vertex_groups.new(name='Bone.050')
for _i, _w in zip([152, 153, 154, 155, 156, 157, 158, 159], [0.01608, 0.4391, 0.09974, 0.02047, 0.06973, 0.4375, 0.7265, 0.06424]): _vg.add([_i], _w, 'REPLACE')
_vg = ob_cube.vertex_groups.new(name='Bone.051')
for _i, _w in zip([153, 154, 155, 157, 158, 159, 182], [0.5396, 0.03999, 0.9318, 0.543, 0.03204, 0.897, 0.001409]): _vg.add([_i], _w, 'REPLACE')
_vg = ob_cube.vertex_groups.new(name='Bone.052')
for _i, _w in zip([159, 180, 181, 182, 183, 200, 201, 202, 203], [0.01368, 0.9883, 0.9832, 0.9795, 0.988, 0.9999, 0.9999, 0.9997, 0.9999]): _vg.add([_i], _w, 'REPLACE')
_vg = ob_cube.vertex_groups.new(name='Bone.045')
for _i, _w in zip([160, 161, 162, 163, 164, 166], [0.8709, 0.009349, 0.8476, 0.004074, 0.08697, 0.1062]): _vg.add([_i], _w, 'REPLACE')
_vg = ob_cube.vertex_groups.new(name='Bone.046')
for _i, _w in zip([8, 12, 15, 16, 17, 18, 19, 20, 21, 22, 23, 129, 133, 134, 137, 138, 139, 140, 141, 142, 143, 160, 164, 166, 168, 170, 172, 174], [0.06611, 0.7874, 0.005637, 0.4974, 0.02202, 0.0153, 0.03821, 0.2695, 0.1246, 0.1233, 0.09281, 0.06613, 0.787, 0.03037, 0.496, 0.0647, 0.1235, 0.137, 0.255, 0.1278, 0.1714, 0.06447, 0.7767, 0.1141, 0.1339, 0.8292, 0.00311, 0.07169]): _vg.add([_i], _w, 'REPLACE')
_vg = ob_cube.vertex_groups.new(name='Bone.056')
for _i, _w in zip([12, 16, 17, 18, 19, 20, 21, 22, 23, 133, 134, 137, 138, 139, 140, 141, 142, 143, 168, 169, 170, 171, 172, 173, 174, 175], [0.0839, 0.4782, 0.0162, 0.01042, 0.03089, 0.2584, 0.1185, 0.1174, 0.08772, 0.07579, 0.01444, 0.4308, 0.05375, 0.1029, 0.1177, 0.2202, 0.1089, 0.1464, 0.8388, 0.474, 0.1477, 0.01978, 0.9512, 0.47, 0.9071, 0.08673]): _vg.add([_i], _w, 'REPLACE')
_vg = ob_cube.vertex_groups.new(name='Bone.057')
for _i, _w in zip([168, 169, 171, 173, 175, 189, 190], [0.004663, 0.5277, 0.9259, 0.5374, 0.8376, 0.01329, 0.04167]): _vg.add([_i], _w, 'REPLACE')
_vg = ob_cube.vertex_groups.new(name='Bone.058')
for _i, _w in zip([171, 175, 188, 189, 190, 191, 192, 193, 194, 195], [0.01255, 0.07377, 0.9796, 0.9681, 0.9605, 0.9861, 0.9998, 0.9997, 0.9997, 0.9998]): _vg.add([_i], _w, 'REPLACE')
_vg = ob_cube.vertex_groups.new(name='Bone.053')
for _i, _w in zip([162, 164, 166], [0.07133, 0.08108, 0.7104]): _vg.add([_i], _w, 'REPLACE')
_vg = ob_cube.vertex_groups.new(name='Bone.054')
for _i, _w in zip([160, 161, 162, 163, 164, 165, 166, 167], [0.0503, 0.9649, 0.05945, 0.9302, 0.0549, 0.9784, 0.06642, 0.9205]): _vg.add([_i], _w, 'REPLACE')
_vg = ob_cube.vertex_groups.new(name='Bone.055')
for _i, _w in zip([163, 167, 184, 185, 186, 187, 196, 197, 198, 199], [0.02455, 0.0398, 0.9907, 0.9915, 0.979, 0.9861, 0.9997, 0.9997, 0.9995, 0.9996]): _vg.add([_i], _w, 'REPLACE')
_m = ob_cube.modifiers.new('Armature', 'ARMATURE')
_m.object = ob_armature
ob_armature.location = (0.0, 0.0, -6.361)
ob_armature.show_in_front = True
ob_point.location = (-0.9548, 4.869, 14.41)
ob_point.rotation_euler = (0.1496, -0.3992, -1.686)
ob_camera.location = (0.0, 10.03, 8.817)
ob_camera.rotation_euler = (-2.181, 3.139, -0.001931)

# ---- collection membership
col_collection.objects.link(ob_cube)
col_collection.objects.link(ob_armature)
col_collection.objects.link(ob_point)
col_collection.objects.link(ob_camera)

# ---- scene / render settings (as saved in the file)
scene.camera = ob_camera
scene.frame_start = 1; scene.frame_end = 250; scene.frame_set(1)
scene.render.engine = 'BLENDER_EEVEE_NEXT'
scene.cycles.sampling_pattern = 'TABULATED_SOBOL'
bpy.context.view_layer.update()
